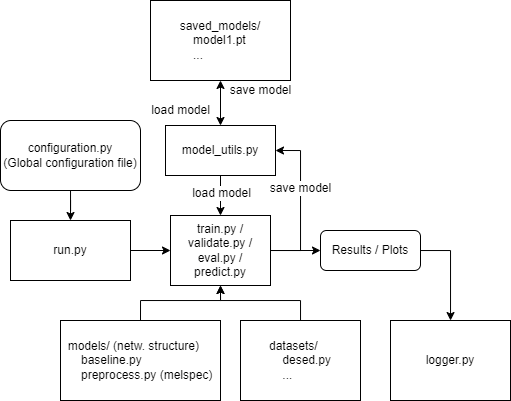

The diagram above was exported from draw.io. Its source (the exported page's mxGraphModel, read from the mxfile embedded in the PNG):
<mxGraphModel dx="981" dy="1733" grid="1" gridSize="10" guides="1" tooltips="1" connect="1" arrows="1" fold="1" page="1" pageScale="1" pageWidth="850" pageHeight="1100" math="0" shadow="0">
  <root>
    <mxCell id="0" />
    <mxCell id="1" parent="0" />
    <mxCell id="uMbUeXDkbe1hK3RKMX83-1" style="edgeStyle=orthogonalEdgeStyle;rounded=0;orthogonalLoop=1;jettySize=auto;html=1;entryX=0.5;entryY=0;entryDx=0;entryDy=0;startArrow=none;startFill=0;" edge="1" parent="1" source="uMbUeXDkbe1hK3RKMX83-2" target="uMbUeXDkbe1hK3RKMX83-27">
      <mxGeometry relative="1" as="geometry" />
    </mxCell>
    <mxCell id="uMbUeXDkbe1hK3RKMX83-2" value="configuration.py&lt;br&gt;(Global configuration file)" style="rounded=1;whiteSpace=wrap;html=1;glass=0;" vertex="1" parent="1">
      <mxGeometry x="190" width="140" height="70" as="geometry" />
    </mxCell>
    <mxCell id="uMbUeXDkbe1hK3RKMX83-3" style="edgeStyle=orthogonalEdgeStyle;rounded=0;orthogonalLoop=1;jettySize=auto;html=1;exitX=1;exitY=0.5;exitDx=0;exitDy=0;entryX=1;entryY=0.5;entryDx=0;entryDy=0;" edge="1" parent="1" source="uMbUeXDkbe1hK3RKMX83-6" target="uMbUeXDkbe1hK3RKMX83-10">
      <mxGeometry relative="1" as="geometry">
        <mxPoint x="500" y="160" as="targetPoint" />
        <Array as="points">
          <mxPoint x="490" y="130" />
          <mxPoint x="490" y="30" />
        </Array>
      </mxGeometry>
    </mxCell>
    <mxCell id="uMbUeXDkbe1hK3RKMX83-4" value="save model" style="edgeLabel;html=1;align=center;verticalAlign=middle;resizable=0;points=[];fontSize=12;" connectable="0" vertex="1" parent="uMbUeXDkbe1hK3RKMX83-3">
      <mxGeometry x="0.1063" relative="1" as="geometry">
        <mxPoint y="-7" as="offset" />
      </mxGeometry>
    </mxCell>
    <mxCell id="uMbUeXDkbe1hK3RKMX83-5" style="edgeStyle=orthogonalEdgeStyle;rounded=0;orthogonalLoop=1;jettySize=auto;html=1;fontSize=12;startArrow=none;startFill=0;entryX=0;entryY=0.5;entryDx=0;entryDy=0;" edge="1" parent="1" target="uMbUeXDkbe1hK3RKMX83-22">
      <mxGeometry relative="1" as="geometry">
        <mxPoint x="560" y="145" as="targetPoint" />
        <mxPoint x="460" y="115.0344827586207" as="sourcePoint" />
        <Array as="points">
          <mxPoint x="460" y="130" />
        </Array>
      </mxGeometry>
    </mxCell>
    <mxCell id="uMbUeXDkbe1hK3RKMX83-6" value="train.py /&lt;br&gt;validate.py /&lt;br&gt;eval.py /&lt;br&gt;predict.py" style="rounded=0;whiteSpace=wrap;html=1;" vertex="1" parent="1">
      <mxGeometry x="360" y="95" width="100" height="70" as="geometry" />
    </mxCell>
    <mxCell id="uMbUeXDkbe1hK3RKMX83-7" style="edgeStyle=orthogonalEdgeStyle;rounded=0;orthogonalLoop=1;jettySize=auto;html=1;entryX=0.5;entryY=0;entryDx=0;entryDy=0;fontSize=12;startArrow=none;startFill=0;" edge="1" parent="1" source="uMbUeXDkbe1hK3RKMX83-10" target="uMbUeXDkbe1hK3RKMX83-6">
      <mxGeometry relative="1" as="geometry" />
    </mxCell>
    <mxCell id="uMbUeXDkbe1hK3RKMX83-8" value="load model" style="edgeLabel;html=1;align=center;verticalAlign=middle;resizable=0;points=[];fontSize=12;" connectable="0" vertex="1" parent="uMbUeXDkbe1hK3RKMX83-7">
      <mxGeometry x="-0.2889" y="1" relative="1" as="geometry">
        <mxPoint y="3" as="offset" />
      </mxGeometry>
    </mxCell>
    <mxCell id="uMbUeXDkbe1hK3RKMX83-9" style="edgeStyle=orthogonalEdgeStyle;rounded=0;orthogonalLoop=1;jettySize=auto;html=1;entryX=0.5;entryY=1;entryDx=0;entryDy=0;startArrow=classic;startFill=1;" edge="1" parent="1" source="uMbUeXDkbe1hK3RKMX83-10" target="uMbUeXDkbe1hK3RKMX83-29">
      <mxGeometry relative="1" as="geometry" />
    </mxCell>
    <mxCell id="uMbUeXDkbe1hK3RKMX83-10" value="model_utils.py" style="rounded=0;whiteSpace=wrap;html=1;" vertex="1" parent="1">
      <mxGeometry x="355" y="5" width="110" height="50" as="geometry" />
    </mxCell>
    <mxCell id="uMbUeXDkbe1hK3RKMX83-11" style="edgeStyle=orthogonalEdgeStyle;rounded=0;orthogonalLoop=1;jettySize=auto;html=1;entryX=0.5;entryY=1;entryDx=0;entryDy=0;startArrow=none;startFill=0;exitX=0.5;exitY=0;exitDx=0;exitDy=0;" edge="1" parent="1" source="uMbUeXDkbe1hK3RKMX83-12" target="uMbUeXDkbe1hK3RKMX83-6">
      <mxGeometry relative="1" as="geometry" />
    </mxCell>
    <mxCell id="uMbUeXDkbe1hK3RKMX83-12" value="&lt;div style=&quot;text-align: justify&quot;&gt;&lt;span&gt;models/ (netw. structure)&lt;/span&gt;&lt;/div&gt;&lt;div style=&quot;text-align: justify&quot;&gt;&lt;span&gt;&amp;nbsp; &amp;nbsp; baseline.py&lt;/span&gt;&lt;/div&gt;&lt;div style=&quot;text-align: justify&quot;&gt;&amp;nbsp; &amp;nbsp; preprocess.py (melspec)&lt;br&gt;&lt;/div&gt;" style="rounded=0;whiteSpace=wrap;html=1;" vertex="1" parent="1">
      <mxGeometry x="250" y="200" width="160" height="80" as="geometry" />
    </mxCell>
    <mxCell id="uMbUeXDkbe1hK3RKMX83-15" style="edgeStyle=orthogonalEdgeStyle;rounded=0;orthogonalLoop=1;jettySize=auto;html=1;entryX=0.5;entryY=1;entryDx=0;entryDy=0;startArrow=none;startFill=0;" edge="1" parent="1" source="uMbUeXDkbe1hK3RKMX83-17" target="uMbUeXDkbe1hK3RKMX83-6">
      <mxGeometry relative="1" as="geometry">
        <Array as="points">
          <mxPoint x="490" y="180" />
          <mxPoint x="410" y="180" />
        </Array>
      </mxGeometry>
    </mxCell>
    <mxCell id="uMbUeXDkbe1hK3RKMX83-17" value="&lt;div style=&quot;text-align: justify&quot;&gt;&lt;span&gt;datasets/&lt;/span&gt;&lt;/div&gt;&lt;div style=&quot;text-align: justify&quot;&gt;&amp;nbsp; &amp;nbsp; desed.py&lt;/div&gt;&lt;div style=&quot;text-align: justify&quot;&gt;&amp;nbsp; &amp;nbsp; ...&lt;/div&gt;" style="rounded=0;whiteSpace=wrap;html=1;" vertex="1" parent="1">
      <mxGeometry x="430" y="200" width="120" height="80" as="geometry" />
    </mxCell>
    <mxCell id="uMbUeXDkbe1hK3RKMX83-21" style="edgeStyle=orthogonalEdgeStyle;rounded=0;orthogonalLoop=1;jettySize=auto;html=1;entryX=0.5;entryY=0;entryDx=0;entryDy=0;startArrow=none;startFill=0;" edge="1" parent="1" source="uMbUeXDkbe1hK3RKMX83-22" target="uMbUeXDkbe1hK3RKMX83-35">
      <mxGeometry relative="1" as="geometry">
        <Array as="points">
          <mxPoint x="640" y="130" />
          <mxPoint x="640" y="200" />
        </Array>
      </mxGeometry>
    </mxCell>
    <mxCell id="uMbUeXDkbe1hK3RKMX83-22" value="Results / Plots" style="rounded=1;whiteSpace=wrap;html=1;glass=0;fontSize=12;" vertex="1" parent="1">
      <mxGeometry x="510" y="110" width="100" height="40" as="geometry" />
    </mxCell>
    <mxCell id="uMbUeXDkbe1hK3RKMX83-25" style="edgeStyle=orthogonalEdgeStyle;rounded=0;orthogonalLoop=1;jettySize=auto;html=1;entryX=0;entryY=0.5;entryDx=0;entryDy=0;" edge="1" parent="1" source="uMbUeXDkbe1hK3RKMX83-27" target="uMbUeXDkbe1hK3RKMX83-6">
      <mxGeometry relative="1" as="geometry">
        <Array as="points">
          <mxPoint x="290" y="130" />
          <mxPoint x="290" y="130" />
        </Array>
      </mxGeometry>
    </mxCell>
    <mxCell id="uMbUeXDkbe1hK3RKMX83-27" value="run.py" style="rounded=0;whiteSpace=wrap;html=1;" vertex="1" parent="1">
      <mxGeometry x="200" y="100" width="120" height="60" as="geometry" />
    </mxCell>
    <mxCell id="uMbUeXDkbe1hK3RKMX83-29" value="&lt;div style=&quot;text-align: justify&quot;&gt;&lt;span&gt;saved_models/&lt;/span&gt;&lt;br&gt;&lt;/div&gt;&lt;div style=&quot;text-align: justify&quot;&gt;&lt;span style=&quot;white-space: pre&quot;&gt;&amp;nbsp;   &lt;/span&gt;model1.pt&lt;br&gt;&lt;/div&gt;&lt;div style=&quot;text-align: justify&quot;&gt;&lt;span&gt;&amp;nbsp; &amp;nbsp; ...&lt;br&gt;&lt;/span&gt;&lt;/div&gt;" style="rounded=0;whiteSpace=wrap;html=1;" vertex="1" parent="1">
      <mxGeometry x="340" y="-120" width="140" height="80" as="geometry" />
    </mxCell>
    <mxCell id="uMbUeXDkbe1hK3RKMX83-30" value="load model" style="edgeLabel;html=1;align=center;verticalAlign=middle;resizable=0;points=[];fontSize=12;" connectable="0" vertex="1" parent="1">
      <mxGeometry x="370" y="-10" as="geometry" />
    </mxCell>
    <mxCell id="uMbUeXDkbe1hK3RKMX83-31" value="save model" style="edgeLabel;html=1;align=center;verticalAlign=middle;resizable=0;points=[];fontSize=12;" connectable="0" vertex="1" parent="1">
      <mxGeometry x="450" y="-30" as="geometry" />
    </mxCell>
    <mxCell id="uMbUeXDkbe1hK3RKMX83-35" value="logger.py" style="rounded=0;whiteSpace=wrap;html=1;" vertex="1" parent="1">
      <mxGeometry x="580" y="200" width="120" height="80" as="geometry" />
    </mxCell>
  </root>
</mxGraphModel>